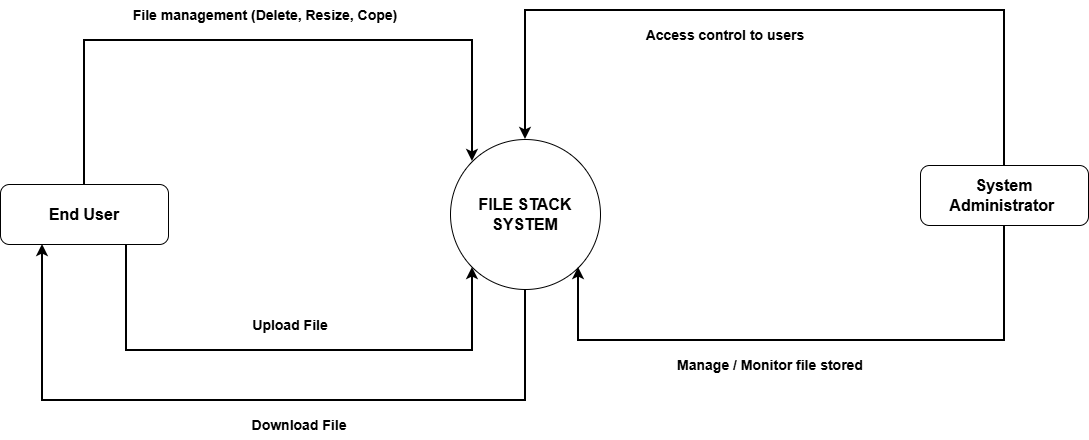

The diagram above was exported from draw.io. Its source (the exported page's mxGraphModel, read from the mxfile embedded in the PNG):
<mxGraphModel dx="992" dy="596" grid="1" gridSize="10" guides="1" tooltips="1" connect="1" arrows="1" fold="1" page="1" pageScale="1" pageWidth="850" pageHeight="1100" math="0" shadow="0">
  <root>
    <mxCell id="0" />
    <mxCell id="1" parent="0" />
    <mxCell id="QDdvLe-yMOPR3L4wx6hz-114" edge="1" parent="1" source="QDdvLe-yMOPR3L4wx6hz-97" style="edgeStyle=orthogonalEdgeStyle;rounded=0;orthogonalLoop=1;jettySize=auto;html=1;exitX=0.5;exitY=1;exitDx=0;exitDy=0;entryX=0.25;entryY=1;entryDx=0;entryDy=0;strokeWidth=2;" target="QDdvLe-yMOPR3L4wx6hz-105">
      <mxGeometry relative="1" as="geometry">
        <Array as="points">
          <mxPoint x="825" y="680" />
          <mxPoint x="342" y="680" />
        </Array>
      </mxGeometry>
    </mxCell>
    <mxCell id="QDdvLe-yMOPR3L4wx6hz-97" parent="1" style="ellipse;whiteSpace=wrap;html=1;aspect=fixed;" value="&lt;font size=&quot;3&quot;&gt;&lt;b&gt;FILE STACK&lt;/b&gt;&lt;/font&gt;&lt;div&gt;&lt;font size=&quot;3&quot;&gt;&lt;b&gt;SYSTEM&lt;/b&gt;&lt;/font&gt;&lt;/div&gt;" vertex="1">
      <mxGeometry height="150" width="150" x="750" y="419" as="geometry" />
    </mxCell>
    <mxCell id="QDdvLe-yMOPR3L4wx6hz-116" edge="1" parent="1" source="QDdvLe-yMOPR3L4wx6hz-102" style="edgeStyle=orthogonalEdgeStyle;rounded=0;orthogonalLoop=1;jettySize=auto;html=1;exitX=0.5;exitY=0;exitDx=0;exitDy=0;entryX=0.5;entryY=0;entryDx=0;entryDy=0;strokeWidth=2;" target="QDdvLe-yMOPR3L4wx6hz-97">
      <mxGeometry relative="1" as="geometry">
        <Array as="points">
          <mxPoint x="1304" y="290" />
          <mxPoint x="825" y="290" />
        </Array>
      </mxGeometry>
    </mxCell>
    <mxCell id="QDdvLe-yMOPR3L4wx6hz-117" edge="1" parent="1" source="QDdvLe-yMOPR3L4wx6hz-102" style="edgeStyle=orthogonalEdgeStyle;rounded=0;orthogonalLoop=1;jettySize=auto;html=1;exitX=0.5;exitY=1;exitDx=0;exitDy=0;entryX=1;entryY=1;entryDx=0;entryDy=0;strokeWidth=2;" target="QDdvLe-yMOPR3L4wx6hz-97">
      <mxGeometry relative="1" as="geometry">
        <Array as="points">
          <mxPoint x="1304" y="620" />
          <mxPoint x="878" y="620" />
        </Array>
      </mxGeometry>
    </mxCell>
    <mxCell id="QDdvLe-yMOPR3L4wx6hz-102" parent="1" style="rounded=1;whiteSpace=wrap;html=1;" value="&lt;font size=&quot;3&quot;&gt;&lt;b&gt;System Administrator&amp;nbsp;&lt;/b&gt;&lt;/font&gt;" vertex="1">
      <mxGeometry height="60" width="168" x="1220" y="445" as="geometry" />
    </mxCell>
    <mxCell id="QDdvLe-yMOPR3L4wx6hz-112" edge="1" parent="1" source="QDdvLe-yMOPR3L4wx6hz-105" style="edgeStyle=orthogonalEdgeStyle;rounded=0;orthogonalLoop=1;jettySize=auto;html=1;exitX=0.5;exitY=0;exitDx=0;exitDy=0;entryX=0;entryY=0;entryDx=0;entryDy=0;strokeWidth=2;" target="QDdvLe-yMOPR3L4wx6hz-97">
      <mxGeometry relative="1" as="geometry">
        <Array as="points">
          <mxPoint x="384" y="320" />
          <mxPoint x="772" y="320" />
        </Array>
      </mxGeometry>
    </mxCell>
    <mxCell id="QDdvLe-yMOPR3L4wx6hz-113" edge="1" parent="1" source="QDdvLe-yMOPR3L4wx6hz-105" style="edgeStyle=orthogonalEdgeStyle;rounded=0;orthogonalLoop=1;jettySize=auto;html=1;exitX=0.75;exitY=1;exitDx=0;exitDy=0;entryX=0;entryY=1;entryDx=0;entryDy=0;strokeWidth=2;" target="QDdvLe-yMOPR3L4wx6hz-97">
      <mxGeometry relative="1" as="geometry">
        <Array as="points">
          <mxPoint x="426" y="630" />
          <mxPoint x="772" y="630" />
        </Array>
      </mxGeometry>
    </mxCell>
    <mxCell id="QDdvLe-yMOPR3L4wx6hz-105" parent="1" style="rounded=1;whiteSpace=wrap;html=1;" value="&lt;font size=&quot;3&quot;&gt;&lt;b&gt;End User&lt;/b&gt;&lt;/font&gt;" vertex="1">
      <mxGeometry height="60" width="168" x="300" y="464" as="geometry" />
    </mxCell>
    <mxCell id="QDdvLe-yMOPR3L4wx6hz-106" parent="1" style="text;html=1;whiteSpace=wrap;strokeColor=none;fillColor=none;align=center;verticalAlign=middle;rounded=0;" value="&lt;span style=&quot;font-size: 14px;&quot;&gt;&lt;b&gt;File management (Delete, Resize, Cope)&lt;/b&gt;&lt;/span&gt;" vertex="1">
      <mxGeometry height="30" width="310" x="410" y="280" as="geometry" />
    </mxCell>
    <mxCell id="QDdvLe-yMOPR3L4wx6hz-109" parent="1" style="text;html=1;whiteSpace=wrap;strokeColor=none;fillColor=none;align=center;verticalAlign=middle;rounded=0;" value="&lt;span style=&quot;font-size: 14px;&quot;&gt;&lt;b&gt;Access control to users&lt;/b&gt;&lt;/span&gt;" vertex="1">
      <mxGeometry height="30" width="210" x="920" y="300" as="geometry" />
    </mxCell>
    <mxCell id="QDdvLe-yMOPR3L4wx6hz-110" parent="1" style="text;html=1;whiteSpace=wrap;strokeColor=none;fillColor=none;align=center;verticalAlign=middle;rounded=0;" value="&lt;span style=&quot;font-size: 14px;&quot;&gt;&lt;b&gt;Manage / Monitor file stored&lt;/b&gt;&lt;/span&gt;" vertex="1">
      <mxGeometry height="30" width="200" x="970" y="630" as="geometry" />
    </mxCell>
    <mxCell id="QDdvLe-yMOPR3L4wx6hz-111" parent="1" style="text;html=1;whiteSpace=wrap;strokeColor=none;fillColor=none;align=center;verticalAlign=middle;rounded=0;" value="&lt;span style=&quot;font-size: 14px;&quot;&gt;&lt;b&gt;Download File&lt;/b&gt;&lt;/span&gt;" vertex="1">
      <mxGeometry height="30" width="160" x="519" y="690" as="geometry" />
    </mxCell>
    <mxCell id="QDdvLe-yMOPR3L4wx6hz-115" parent="1" style="text;html=1;whiteSpace=wrap;strokeColor=none;fillColor=none;align=center;verticalAlign=middle;rounded=0;" value="&lt;span style=&quot;font-size: 14px;&quot;&gt;&lt;b&gt;Upload File&lt;/b&gt;&lt;/span&gt;" vertex="1">
      <mxGeometry height="30" width="160" x="510" y="590" as="geometry" />
    </mxCell>
  </root>
</mxGraphModel>